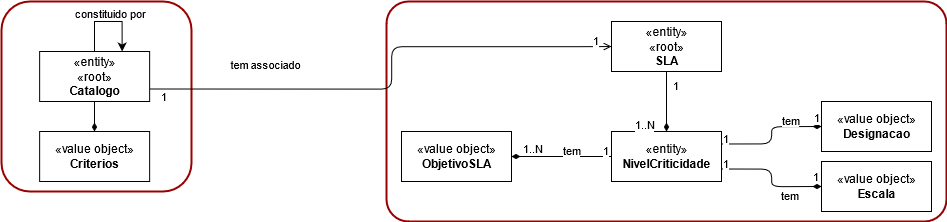

The diagram above was exported from draw.io. Its source (the exported page's mxGraphModel, read from the mxfile embedded in the PNG):
<mxGraphModel dx="7608" dy="4132" grid="1" gridSize="10" guides="1" tooltips="1" connect="1" arrows="1" fold="1" page="1" pageScale="1" pageWidth="850" pageHeight="1100" math="0" shadow="0">
  <root>
    <mxCell id="zPRrYCrMg97QjPRNe_Jr-0" />
    <mxCell id="zPRrYCrMg97QjPRNe_Jr-1" parent="zPRrYCrMg97QjPRNe_Jr-0" />
    <mxCell id="zPRrYCrMg97QjPRNe_Jr-12" value="" style="rounded=1;whiteSpace=wrap;html=1;strokeColor=#990000;strokeWidth=2;fillColor=none;" parent="zPRrYCrMg97QjPRNe_Jr-1" vertex="1">
      <mxGeometry x="195" y="40" width="190" height="190" as="geometry" />
    </mxCell>
    <mxCell id="zPRrYCrMg97QjPRNe_Jr-14" value="" style="rounded=1;arcSize=10;strokeWidth=2;fillColor=none;strokeColor=#990000;" parent="zPRrYCrMg97QjPRNe_Jr-1" vertex="1">
      <mxGeometry x="580" y="40" width="560" height="220" as="geometry" />
    </mxCell>
    <mxCell id="zPRrYCrMg97QjPRNe_Jr-16" value="«value object»&lt;br&gt;&lt;b&gt;Criterios&lt;/b&gt;" style="html=1;" parent="zPRrYCrMg97QjPRNe_Jr-1" vertex="1">
      <mxGeometry x="233.14" y="170" width="110" height="50" as="geometry" />
    </mxCell>
    <mxCell id="zPRrYCrMg97QjPRNe_Jr-25" value="" style="edgeStyle=orthogonalEdgeStyle;rounded=0;orthogonalLoop=1;jettySize=auto;html=1;endArrow=diamondThin;endFill=1;" parent="zPRrYCrMg97QjPRNe_Jr-1" source="zPRrYCrMg97QjPRNe_Jr-26" target="zPRrYCrMg97QjPRNe_Jr-16" edge="1">
      <mxGeometry relative="1" as="geometry" />
    </mxCell>
    <mxCell id="zPRrYCrMg97QjPRNe_Jr-26" value="«entity»&lt;br&gt;«root»&lt;br&gt;&lt;b&gt;Catalogo&lt;/b&gt;" style="html=1;" parent="zPRrYCrMg97QjPRNe_Jr-1" vertex="1">
      <mxGeometry x="233.14" y="90" width="110" height="50" as="geometry" />
    </mxCell>
    <mxCell id="zPRrYCrMg97QjPRNe_Jr-39" value="«entity»&lt;br&gt;«root»&lt;br&gt;&lt;b&gt;SLA&lt;/b&gt;" style="html=1;" parent="zPRrYCrMg97QjPRNe_Jr-1" vertex="1">
      <mxGeometry x="805" y="60" width="110" height="50" as="geometry" />
    </mxCell>
    <mxCell id="zPRrYCrMg97QjPRNe_Jr-40" value="«entity»&lt;br&gt;&lt;b&gt;NivelCriticidade&lt;/b&gt;" style="html=1;" parent="zPRrYCrMg97QjPRNe_Jr-1" vertex="1">
      <mxGeometry x="805" y="170" width="110" height="50" as="geometry" />
    </mxCell>
    <mxCell id="zPRrYCrMg97QjPRNe_Jr-47" value="«value object»&lt;br&gt;&lt;b&gt;ObjetivoSLA&lt;/b&gt;" style="html=1;" parent="zPRrYCrMg97QjPRNe_Jr-1" vertex="1">
      <mxGeometry x="595" y="170" width="110" height="50" as="geometry" />
    </mxCell>
    <mxCell id="zPRrYCrMg97QjPRNe_Jr-63" value="«value object»&lt;br&gt;&lt;b&gt;Designacao&lt;/b&gt;" style="html=1;" parent="zPRrYCrMg97QjPRNe_Jr-1" vertex="1">
      <mxGeometry x="1015" y="140" width="110" height="50" as="geometry" />
    </mxCell>
    <mxCell id="zPRrYCrMg97QjPRNe_Jr-64" value="«value object»&lt;br&gt;&lt;b&gt;Escala&lt;/b&gt;" style="html=1;" parent="zPRrYCrMg97QjPRNe_Jr-1" vertex="1">
      <mxGeometry x="1015" y="200" width="110" height="50" as="geometry" />
    </mxCell>
    <mxCell id="zPRrYCrMg97QjPRNe_Jr-65" value="" style="endArrow=diamondThin;html=1;edgeStyle=orthogonalEdgeStyle;exitX=1;exitY=0.25;exitDx=0;exitDy=0;entryX=0;entryY=0.5;entryDx=0;entryDy=0;endFill=1;" parent="zPRrYCrMg97QjPRNe_Jr-1" source="zPRrYCrMg97QjPRNe_Jr-40" target="zPRrYCrMg97QjPRNe_Jr-63" edge="1">
      <mxGeometry relative="1" as="geometry">
        <mxPoint x="1010" y="80" as="sourcePoint" />
        <mxPoint x="1170" y="80" as="targetPoint" />
      </mxGeometry>
    </mxCell>
    <mxCell id="zPRrYCrMg97QjPRNe_Jr-66" value="1" style="edgeLabel;resizable=0;html=1;align=left;verticalAlign=bottom;" parent="zPRrYCrMg97QjPRNe_Jr-65" connectable="0" vertex="1">
      <mxGeometry x="-1" relative="1" as="geometry" />
    </mxCell>
    <mxCell id="zPRrYCrMg97QjPRNe_Jr-67" value="1" style="edgeLabel;resizable=0;html=1;align=right;verticalAlign=bottom;" parent="zPRrYCrMg97QjPRNe_Jr-65" connectable="0" vertex="1">
      <mxGeometry x="1" relative="1" as="geometry">
        <mxPoint x="-3" y="-3" as="offset" />
      </mxGeometry>
    </mxCell>
    <mxCell id="zPRrYCrMg97QjPRNe_Jr-68" value="tem" style="edgeLabel;html=1;align=center;verticalAlign=middle;resizable=0;points=[];" parent="zPRrYCrMg97QjPRNe_Jr-65" vertex="1" connectable="0">
      <mxGeometry x="0.4075" relative="1" as="geometry">
        <mxPoint y="-8" as="offset" />
      </mxGeometry>
    </mxCell>
    <mxCell id="zPRrYCrMg97QjPRNe_Jr-69" value="" style="endArrow=diamondThin;html=1;edgeStyle=orthogonalEdgeStyle;exitX=1;exitY=0.75;exitDx=0;exitDy=0;entryX=0;entryY=0.5;entryDx=0;entryDy=0;endFill=1;" parent="zPRrYCrMg97QjPRNe_Jr-1" source="zPRrYCrMg97QjPRNe_Jr-40" target="zPRrYCrMg97QjPRNe_Jr-64" edge="1">
      <mxGeometry relative="1" as="geometry">
        <mxPoint x="725" y="20" as="sourcePoint" />
        <mxPoint x="885" y="20" as="targetPoint" />
      </mxGeometry>
    </mxCell>
    <mxCell id="zPRrYCrMg97QjPRNe_Jr-70" value="1" style="edgeLabel;resizable=0;html=1;align=left;verticalAlign=bottom;" parent="zPRrYCrMg97QjPRNe_Jr-69" connectable="0" vertex="1">
      <mxGeometry x="-1" relative="1" as="geometry" />
    </mxCell>
    <mxCell id="zPRrYCrMg97QjPRNe_Jr-71" value="1" style="edgeLabel;resizable=0;html=1;align=right;verticalAlign=bottom;" parent="zPRrYCrMg97QjPRNe_Jr-69" connectable="0" vertex="1">
      <mxGeometry x="1" relative="1" as="geometry">
        <mxPoint x="-3" y="-4" as="offset" />
      </mxGeometry>
    </mxCell>
    <mxCell id="zPRrYCrMg97QjPRNe_Jr-72" value="tem" style="edgeLabel;html=1;align=center;verticalAlign=middle;resizable=0;points=[];" parent="zPRrYCrMg97QjPRNe_Jr-69" vertex="1" connectable="0">
      <mxGeometry x="0.4196" y="-2" relative="1" as="geometry">
        <mxPoint y="5" as="offset" />
      </mxGeometry>
    </mxCell>
    <mxCell id="zPRrYCrMg97QjPRNe_Jr-73" value="" style="endArrow=diamondThin;html=1;edgeStyle=orthogonalEdgeStyle;exitX=0;exitY=0.5;exitDx=0;exitDy=0;entryX=1;entryY=0.5;entryDx=0;entryDy=0;endFill=1;" parent="zPRrYCrMg97QjPRNe_Jr-1" source="zPRrYCrMg97QjPRNe_Jr-40" target="zPRrYCrMg97QjPRNe_Jr-47" edge="1">
      <mxGeometry relative="1" as="geometry">
        <mxPoint x="725" y="20" as="sourcePoint" />
        <mxPoint x="885" y="20" as="targetPoint" />
      </mxGeometry>
    </mxCell>
    <mxCell id="zPRrYCrMg97QjPRNe_Jr-74" value="1" style="edgeLabel;resizable=0;html=1;align=left;verticalAlign=bottom;" parent="zPRrYCrMg97QjPRNe_Jr-73" connectable="0" vertex="1">
      <mxGeometry x="-1" relative="1" as="geometry">
        <mxPoint x="-10" as="offset" />
      </mxGeometry>
    </mxCell>
    <mxCell id="zPRrYCrMg97QjPRNe_Jr-75" value="1..N" style="edgeLabel;resizable=0;html=1;align=right;verticalAlign=bottom;" parent="zPRrYCrMg97QjPRNe_Jr-73" connectable="0" vertex="1">
      <mxGeometry x="1" relative="1" as="geometry">
        <mxPoint x="28" y="-2" as="offset" />
      </mxGeometry>
    </mxCell>
    <mxCell id="zPRrYCrMg97QjPRNe_Jr-76" value="tem" style="edgeLabel;html=1;align=center;verticalAlign=middle;resizable=0;points=[];" parent="zPRrYCrMg97QjPRNe_Jr-73" vertex="1" connectable="0">
      <mxGeometry x="-0.1793" y="1" relative="1" as="geometry">
        <mxPoint x="-2" y="-9" as="offset" />
      </mxGeometry>
    </mxCell>
    <mxCell id="zPRrYCrMg97QjPRNe_Jr-77" value="" style="endArrow=diamondThin;html=1;edgeStyle=orthogonalEdgeStyle;exitX=0.5;exitY=1;exitDx=0;exitDy=0;entryX=0.5;entryY=0;entryDx=0;entryDy=0;endFill=1;" parent="zPRrYCrMg97QjPRNe_Jr-1" source="zPRrYCrMg97QjPRNe_Jr-39" target="zPRrYCrMg97QjPRNe_Jr-40" edge="1">
      <mxGeometry relative="1" as="geometry">
        <mxPoint x="860" y="40" as="sourcePoint" />
        <mxPoint x="985" y="-10" as="targetPoint" />
      </mxGeometry>
    </mxCell>
    <mxCell id="zPRrYCrMg97QjPRNe_Jr-78" value="1" style="edgeLabel;resizable=0;html=1;align=left;verticalAlign=bottom;" parent="zPRrYCrMg97QjPRNe_Jr-77" connectable="0" vertex="1">
      <mxGeometry x="-1" relative="1" as="geometry">
        <mxPoint x="5" y="20" as="offset" />
      </mxGeometry>
    </mxCell>
    <mxCell id="zPRrYCrMg97QjPRNe_Jr-79" value="1..N" style="edgeLabel;resizable=0;html=1;align=right;verticalAlign=bottom;" parent="zPRrYCrMg97QjPRNe_Jr-77" connectable="0" vertex="1">
      <mxGeometry x="1" relative="1" as="geometry">
        <mxPoint x="-15" y="-1" as="offset" />
      </mxGeometry>
    </mxCell>
    <mxCell id="zPRrYCrMg97QjPRNe_Jr-88" value="" style="endArrow=open;html=1;edgeStyle=orthogonalEdgeStyle;exitX=1;exitY=0.75;exitDx=0;exitDy=0;entryX=0;entryY=0.5;entryDx=0;entryDy=0;endFill=0;" parent="zPRrYCrMg97QjPRNe_Jr-1" source="zPRrYCrMg97QjPRNe_Jr-26" target="zPRrYCrMg97QjPRNe_Jr-39" edge="1">
      <mxGeometry relative="1" as="geometry">
        <mxPoint x="565" y="270" as="sourcePoint" />
        <mxPoint x="725" y="270" as="targetPoint" />
        <Array as="points">
          <mxPoint x="585" y="127" />
          <mxPoint x="585" y="85" />
          <mxPoint x="780" y="85" />
          <mxPoint x="780" y="85" />
        </Array>
      </mxGeometry>
    </mxCell>
    <mxCell id="zPRrYCrMg97QjPRNe_Jr-89" value="1" style="edgeLabel;resizable=0;html=1;align=left;verticalAlign=bottom;" parent="zPRrYCrMg97QjPRNe_Jr-88" connectable="0" vertex="1">
      <mxGeometry x="-1" relative="1" as="geometry">
        <mxPoint x="10" y="13" as="offset" />
      </mxGeometry>
    </mxCell>
    <mxCell id="zPRrYCrMg97QjPRNe_Jr-90" value="1" style="edgeLabel;resizable=0;html=1;align=right;verticalAlign=bottom;" parent="zPRrYCrMg97QjPRNe_Jr-88" connectable="0" vertex="1">
      <mxGeometry x="1" relative="1" as="geometry">
        <mxPoint x="-15" as="offset" />
      </mxGeometry>
    </mxCell>
    <mxCell id="zPRrYCrMg97QjPRNe_Jr-91" value="tem associado" style="edgeLabel;html=1;align=center;verticalAlign=middle;resizable=0;points=[];" parent="zPRrYCrMg97QjPRNe_Jr-88" vertex="1" connectable="0">
      <mxGeometry x="-0.1857" y="1" relative="1" as="geometry">
        <mxPoint x="-90" y="-26" as="offset" />
      </mxGeometry>
    </mxCell>
    <mxCell id="zPRrYCrMg97QjPRNe_Jr-126" style="edgeStyle=orthogonalEdgeStyle;rounded=0;orthogonalLoop=1;jettySize=auto;html=1;entryX=0.75;entryY=0;entryDx=0;entryDy=0;" parent="zPRrYCrMg97QjPRNe_Jr-1" source="zPRrYCrMg97QjPRNe_Jr-26" target="zPRrYCrMg97QjPRNe_Jr-26" edge="1">
      <mxGeometry relative="1" as="geometry">
        <Array as="points">
          <mxPoint x="288.14" y="60" />
          <mxPoint x="316.14" y="60" />
        </Array>
      </mxGeometry>
    </mxCell>
    <mxCell id="zPRrYCrMg97QjPRNe_Jr-127" value="constituido por" style="edgeLabel;html=1;align=center;verticalAlign=middle;resizable=0;points=[];" parent="zPRrYCrMg97QjPRNe_Jr-126" vertex="1" connectable="0">
      <mxGeometry x="-0.0171" y="-2" relative="1" as="geometry">
        <mxPoint y="-12" as="offset" />
      </mxGeometry>
    </mxCell>
  </root>
</mxGraphModel>